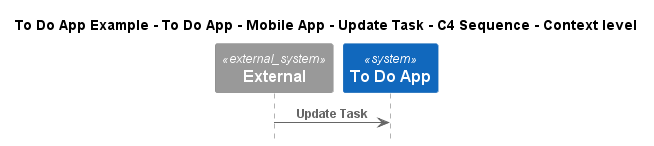

The diagram above was rendered by PlantUML. Its source (embedded in the PNG):
@startuml
!include ..\..\..\..\..\..\..\.c4s\C4_Sequence.puml

title To Do App Example - To Do App - Mobile App - Update Task - C4 Sequence - Context level

System_Ext(C4InterFlow.SoftwareSystems.ExternalSystem, "External", "")
System(ToDoAppExample.SoftwareSystems.ToDoApp, "To Do App", "")

Rel(C4InterFlow.SoftwareSystems.ExternalSystem, ToDoAppExample.SoftwareSystems.ToDoApp, "Update Task")


@enduml